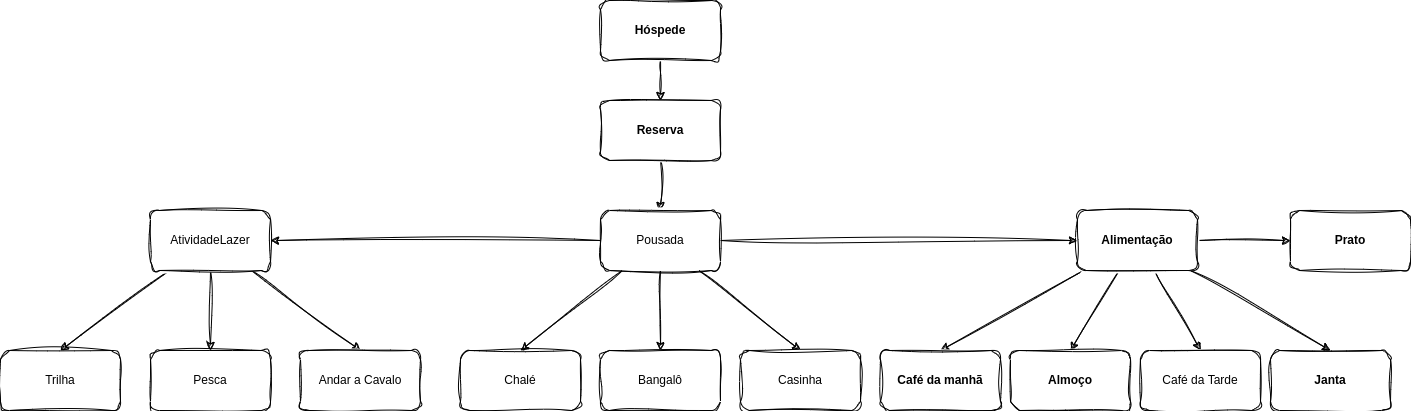

The diagram above was exported from draw.io. Its source (the exported page's mxGraphModel, read from the mxfile embedded in the PNG):
<mxGraphModel dx="1581" dy="624" grid="1" gridSize="10" guides="1" tooltips="1" connect="1" arrows="1" fold="1" page="1" pageScale="1" pageWidth="827" pageHeight="1169" math="0" shadow="0">
  <root>
    <mxCell id="0" />
    <mxCell id="1" parent="0" />
    <mxCell id="gkzfL8LBordA_6cON3tb-20" value="" style="edgeStyle=orthogonalEdgeStyle;rounded=1;orthogonalLoop=1;jettySize=auto;html=1;sketch=1;curveFitting=1;jiggle=2;" parent="1" source="gkzfL8LBordA_6cON3tb-15" target="gkzfL8LBordA_6cON3tb-19" edge="1">
      <mxGeometry relative="1" as="geometry" />
    </mxCell>
    <mxCell id="17" style="edgeStyle=none;html=1;entryX=0.5;entryY=0;entryDx=0;entryDy=0;sketch=1;curveFitting=1;jiggle=2;" parent="1" source="gkzfL8LBordA_6cON3tb-15" target="gkzfL8LBordA_6cON3tb-16" edge="1">
      <mxGeometry relative="1" as="geometry" />
    </mxCell>
    <mxCell id="18" style="edgeStyle=none;html=1;entryX=0.5;entryY=0;entryDx=0;entryDy=0;sketch=1;curveFitting=1;jiggle=2;" parent="1" source="gkzfL8LBordA_6cON3tb-15" target="gkzfL8LBordA_6cON3tb-17" edge="1">
      <mxGeometry relative="1" as="geometry" />
    </mxCell>
    <mxCell id="19" style="edgeStyle=none;html=1;entryX=0.5;entryY=0;entryDx=0;entryDy=0;sketch=1;curveFitting=1;jiggle=2;" parent="1" source="gkzfL8LBordA_6cON3tb-15" target="16" edge="1">
      <mxGeometry relative="1" as="geometry" />
    </mxCell>
    <mxCell id="20" style="edgeStyle=none;html=1;entryX=0.5;entryY=0;entryDx=0;entryDy=0;sketch=1;curveFitting=1;jiggle=2;" parent="1" source="gkzfL8LBordA_6cON3tb-15" target="gkzfL8LBordA_6cON3tb-18" edge="1">
      <mxGeometry relative="1" as="geometry" />
    </mxCell>
    <mxCell id="gkzfL8LBordA_6cON3tb-15" value="&lt;b&gt;Alimentação&lt;/b&gt;" style="rounded=1;whiteSpace=wrap;html=1;sketch=1;curveFitting=1;jiggle=2;" parent="1" vertex="1">
      <mxGeometry x="357" y="260" width="120" height="60" as="geometry" />
    </mxCell>
    <mxCell id="gkzfL8LBordA_6cON3tb-16" value="Café da manhã" style="rounded=1;whiteSpace=wrap;html=1;fontStyle=1;sketch=1;curveFitting=1;jiggle=2;" parent="1" vertex="1">
      <mxGeometry x="160" y="400" width="120" height="60" as="geometry" />
    </mxCell>
    <mxCell id="gkzfL8LBordA_6cON3tb-17" value="Almoço" style="rounded=1;whiteSpace=wrap;html=1;fontStyle=1;sketch=1;curveFitting=1;jiggle=2;" parent="1" vertex="1">
      <mxGeometry x="290" y="400" width="120" height="60" as="geometry" />
    </mxCell>
    <mxCell id="gkzfL8LBordA_6cON3tb-18" value="Janta" style="rounded=1;whiteSpace=wrap;html=1;fontStyle=1;sketch=1;curveFitting=1;jiggle=2;" parent="1" vertex="1">
      <mxGeometry x="550" y="400" width="120" height="60" as="geometry" />
    </mxCell>
    <mxCell id="gkzfL8LBordA_6cON3tb-19" value="&lt;b&gt;Prato&lt;/b&gt;" style="rounded=1;whiteSpace=wrap;html=1;sketch=1;curveFitting=1;jiggle=2;" parent="1" vertex="1">
      <mxGeometry x="570" y="260" width="120" height="60" as="geometry" />
    </mxCell>
    <mxCell id="4" style="edgeStyle=none;html=1;entryX=0.5;entryY=0;entryDx=0;entryDy=0;sketch=1;curveFitting=1;jiggle=2;" parent="1" source="2" target="3" edge="1">
      <mxGeometry relative="1" as="geometry" />
    </mxCell>
    <mxCell id="2" value="&lt;span style=&quot;font-weight: 700;&quot;&gt;Hóspede&lt;/span&gt;" style="rounded=1;whiteSpace=wrap;html=1;sketch=1;curveFitting=1;jiggle=2;" parent="1" vertex="1">
      <mxGeometry x="-120" y="50" width="120" height="60" as="geometry" />
    </mxCell>
    <mxCell id="9" style="edgeStyle=none;html=1;exitX=0.5;exitY=1;exitDx=0;exitDy=0;entryX=0.5;entryY=0;entryDx=0;entryDy=0;sketch=1;curveFitting=1;jiggle=2;" parent="1" source="3" target="5" edge="1">
      <mxGeometry relative="1" as="geometry" />
    </mxCell>
    <mxCell id="3" value="&lt;span style=&quot;font-weight: 700;&quot;&gt;Reserva&lt;/span&gt;" style="rounded=1;whiteSpace=wrap;html=1;sketch=1;curveFitting=1;jiggle=2;" parent="1" vertex="1">
      <mxGeometry x="-120" y="150" width="120" height="60" as="geometry" />
    </mxCell>
    <mxCell id="12" style="edgeStyle=none;html=1;entryX=0.5;entryY=0;entryDx=0;entryDy=0;sketch=1;curveFitting=1;jiggle=2;" parent="1" source="5" target="7" edge="1">
      <mxGeometry relative="1" as="geometry" />
    </mxCell>
    <mxCell id="13" style="edgeStyle=none;html=1;entryX=0.5;entryY=0;entryDx=0;entryDy=0;sketch=1;curveFitting=1;jiggle=2;" parent="1" source="5" target="8" edge="1">
      <mxGeometry relative="1" as="geometry" />
    </mxCell>
    <mxCell id="15" style="edgeStyle=none;html=1;entryX=0;entryY=0.5;entryDx=0;entryDy=0;sketch=1;curveFitting=1;jiggle=2;" parent="1" source="5" target="gkzfL8LBordA_6cON3tb-15" edge="1">
      <mxGeometry relative="1" as="geometry">
        <mxPoint x="199.99999999999977" y="290" as="targetPoint" />
      </mxGeometry>
    </mxCell>
    <mxCell id="21" style="edgeStyle=none;html=1;entryX=0.5;entryY=0;entryDx=0;entryDy=0;sketch=1;curveFitting=1;jiggle=2;" parent="1" source="5" target="6" edge="1">
      <mxGeometry relative="1" as="geometry" />
    </mxCell>
    <mxCell id="22" style="edgeStyle=none;html=1;entryX=1;entryY=0.5;entryDx=0;entryDy=0;sketch=1;curveFitting=1;jiggle=2;" parent="1" source="5" target="14" edge="1">
      <mxGeometry relative="1" as="geometry" />
    </mxCell>
    <mxCell id="5" value="Pousada" style="rounded=1;whiteSpace=wrap;html=1;sketch=1;curveFitting=1;jiggle=2;" parent="1" vertex="1">
      <mxGeometry x="-120" y="260" width="120" height="60" as="geometry" />
    </mxCell>
    <mxCell id="6" value="Chalé" style="rounded=1;whiteSpace=wrap;html=1;sketch=1;curveFitting=1;jiggle=2;" parent="1" vertex="1">
      <mxGeometry x="-260" y="400" width="120" height="60" as="geometry" />
    </mxCell>
    <mxCell id="7" value="Bangalô&lt;span style=&quot;color: rgba(0, 0, 0, 0); font-family: monospace; font-size: 0px; text-align: start;&quot;&gt;%3CmxGraphModel%3E%3Croot%3E%3CmxCell%20id%3D%220%22%2F%3E%3CmxCell%20id%3D%221%22%20parent%3D%220%22%2F%3E%3CmxCell%20id%3D%222%22%20value%3D%22Chal%C3%A9%22%20style%3D%22rounded%3D1%3BwhiteSpace%3Dwrap%3Bhtml%3D1%3B%22%20vertex%3D%221%22%20parent%3D%221%22%3E%3CmxGeometry%20x%3D%22190%22%20y%3D%22190%22%20width%3D%22120%22%20height%3D%2260%22%20as%3D%22geometry%22%2F%3E%3C%2FmxCell%3E%3C%2Froot%3E%3C%2FmxGraphModel%3E&lt;/span&gt;" style="rounded=1;whiteSpace=wrap;html=1;sketch=1;curveFitting=1;jiggle=2;" parent="1" vertex="1">
      <mxGeometry x="-120" y="400" width="120" height="60" as="geometry" />
    </mxCell>
    <mxCell id="8" value="Casinha" style="rounded=1;whiteSpace=wrap;html=1;sketch=1;curveFitting=1;jiggle=2;" parent="1" vertex="1">
      <mxGeometry x="20" y="400" width="120" height="60" as="geometry" />
    </mxCell>
    <mxCell id="26" style="edgeStyle=none;html=1;entryX=0.5;entryY=0;entryDx=0;entryDy=0;sketch=1;curveFitting=1;jiggle=2;" parent="1" source="14" target="23" edge="1">
      <mxGeometry relative="1" as="geometry" />
    </mxCell>
    <mxCell id="27" style="edgeStyle=none;html=1;entryX=0.5;entryY=0;entryDx=0;entryDy=0;sketch=1;curveFitting=1;jiggle=2;" parent="1" source="14" target="24" edge="1">
      <mxGeometry relative="1" as="geometry" />
    </mxCell>
    <mxCell id="28" style="edgeStyle=none;html=1;entryX=0.5;entryY=0;entryDx=0;entryDy=0;sketch=1;curveFitting=1;jiggle=2;" parent="1" source="14" target="25" edge="1">
      <mxGeometry relative="1" as="geometry" />
    </mxCell>
    <mxCell id="14" value="AtividadeLazer" style="rounded=1;whiteSpace=wrap;html=1;sketch=1;curveFitting=1;jiggle=2;" parent="1" vertex="1">
      <mxGeometry x="-570" y="260" width="120" height="60" as="geometry" />
    </mxCell>
    <mxCell id="16" value="Café da Tarde" style="rounded=1;whiteSpace=wrap;html=1;sketch=1;curveFitting=1;jiggle=2;" parent="1" vertex="1">
      <mxGeometry x="420" y="400" width="120" height="60" as="geometry" />
    </mxCell>
    <mxCell id="23" value="Trilha" style="rounded=1;whiteSpace=wrap;html=1;sketch=1;curveFitting=1;jiggle=2;" parent="1" vertex="1">
      <mxGeometry x="-720" y="400" width="120" height="60" as="geometry" />
    </mxCell>
    <mxCell id="24" value="Pesca" style="rounded=1;whiteSpace=wrap;html=1;sketch=1;curveFitting=1;jiggle=2;" parent="1" vertex="1">
      <mxGeometry x="-570" y="400" width="120" height="60" as="geometry" />
    </mxCell>
    <mxCell id="25" value="Andar a Cavalo" style="rounded=1;whiteSpace=wrap;html=1;sketch=1;curveFitting=1;jiggle=2;" parent="1" vertex="1">
      <mxGeometry x="-420" y="400" width="120" height="60" as="geometry" />
    </mxCell>
  </root>
</mxGraphModel>